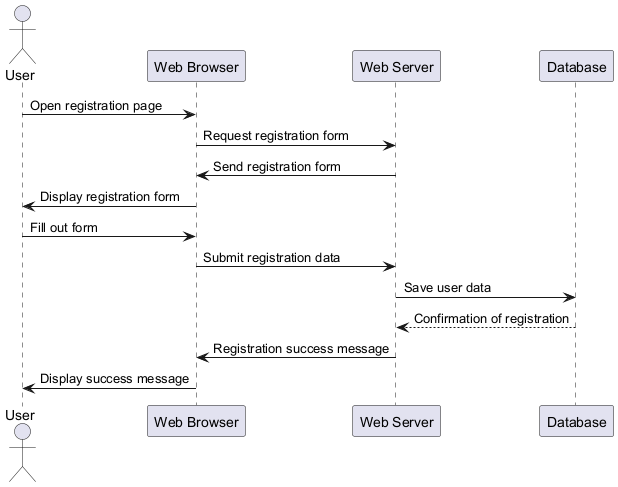

The diagram above was rendered by PlantUML. Its source (embedded in the PNG):
@startuml
actor User
participant "Web Browser" as Browser
participant "Web Server" as Server
participant "Database" as DB

User -> Browser : Open registration page
Browser -> Server : Request registration form
Server -> Browser : Send registration form
Browser -> User : Display registration form

User -> Browser : Fill out form
Browser -> Server : Submit registration data
Server -> DB : Save user data
DB --> Server : Confirmation of registration
Server -> Browser : Registration success message
Browser -> User : Display success message
@enduml